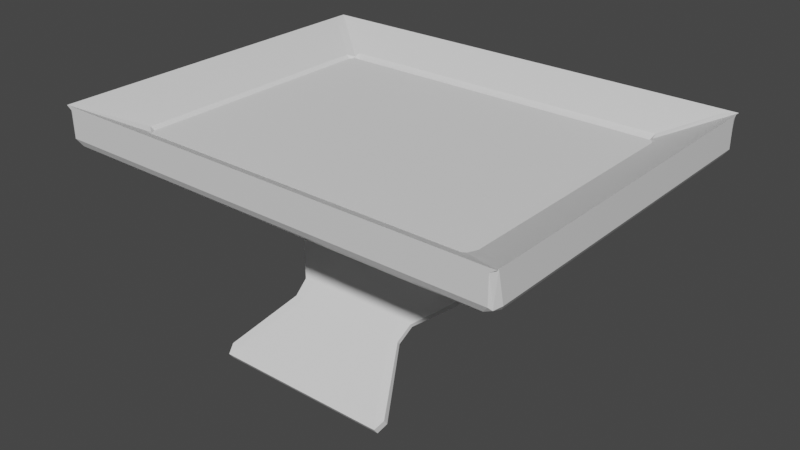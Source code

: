 # Source: photostand.blend  (saved by Blender 3.2.14; exported with 4.5.12 LTS)
import bpy
from mathutils import Matrix  # noqa: F401  (used for matrix-valued properties, if any)

bpy.ops.wm.read_factory_settings(use_empty=True)
scene = bpy.context.scene
scene.name = 'Scene'

# ---- collections
col_collection = bpy.data.collections.new('Collection'); scene.collection.children.link(col_collection)

# ---- materials (node trees are filled in below, after node groups)
mat_material = bpy.data.materials.new('Material')
mat_material.alpha_threshold = 0.0
mat_material.use_transparent_shadow = False
mat_material.line_color = (0.0, 0.0, 0.0, 1.0)

# ---- material node trees
mat_material.use_nodes = True; mat_material.node_tree.nodes.clear()
_N = mat_material.node_tree.nodes; _L = mat_material.node_tree.links
n0 = _N.new('ShaderNodeOutputMaterial'); n0.name = 'Material Output'; n0.location = (300, 300)
n1 = _N.new('ShaderNodeBsdfPrincipled'); n1.name = 'Principled BSDF'; n1.location = (10, 300)
n1.distribution = 'GGX'
n1.subsurface_method = 'RANDOM_WALK_SKIN'
n1.inputs[2].default_value = 0.4
n1.inputs[3].default_value = 1.45
n1.inputs[27].default_value = (0.0, 0.0, 0.0, 1.0)
n1.inputs[28].default_value = 1.0
_L.new(n1.outputs[0], n0.inputs[0])
n0.is_active_output = True

# ---- world
world_world = bpy.data.worlds.new('World'); scene.world = world_world
world_world.use_nodes = True; world_world.node_tree.nodes.clear()
_N = world_world.node_tree.nodes; _L = world_world.node_tree.links
n0 = _N.new('ShaderNodeOutputWorld'); n0.name = 'World Output'; n0.location = (300, 300)
n1 = _N.new('ShaderNodeBackground'); n1.name = 'Background'; n1.location = (10, 300)
n1.inputs[0].default_value = (0.05088, 0.05088, 0.05088, 1.0)
_L.new(n1.outputs[0], n0.inputs[0])
n0.is_active_output = True
world_world.color = (0.05088, 0.05088, 0.05088)
world_world.use_sun_shadow = False
world_world.sun_shadow_jitter_overblur = 0.0

# ---- meshes
me_cube = bpy.data.meshes.new('Cube')
me_cube.from_pydata([(0.9437, 0.9782, 0.1519), (1.0, 1.0, 0.1672), (0.9437, -0.9782, 0.1519), (1.0, -1.0, 0.1672), (-0.9437, 0.9782, 0.1519), (-1.0, 1.0, 0.1672), (-0.9437, -0.9782, 0.1519), (-1.0, -1.0, 0.1672), (0.9733, -1.0, 0.1406), (1.0, -1.0, 0.1672), (-0.9733, -1.0, 0.1406), (-1.0, -1.0, 0.1672), (0.9733, 1.0, 0.1406), (1.0, 1.0, 0.1672), (-0.9733, 1.0, 0.1406), (-1.0, 1.0, 0.1672), (0.7388, -0.7655, -0.02418), (0.7528, -0.7873, 0.0178), (-0.7388, -0.7655, -0.02418), (-0.7528, -0.7873, 0.0178), (0.7388, 0.7655, -0.02418), (0.7528, 0.7873, 0.0178), (-0.7388, 0.7655, -0.02418), (-0.7528, 0.7873, 0.0178), (0.7388, -0.7655, -0.1226), (0.7388, -0.7655, -0.06931), (-0.7388, -0.7655, -0.1226), (-0.7388, -0.7655, -0.06931), (0.7388, 0.7655, -0.1226), (0.7388, 0.7655, -0.06931), (-0.7388, 0.7655, -0.1226), (-0.7388, 0.7655, -0.06931), (0.7388, -0.7655, -0.09909), (-0.7388, -0.7655, -0.09909), (0.7388, 0.7655, -0.09909), (-0.7388, 0.7655, -0.09909), (0.8822, 0.9148, -0.1484), (0.9485, 0.9812, -0.08206), (0.9733, 1.0, -0.03656), (0.8822, -0.9148, -0.1484), (0.9733, -1.0, -0.03656), (0.9485, -0.9812, -0.08206), (-0.9485, 0.9812, -0.08206), (-0.9733, 1.0, -0.03656), (-0.8822, 0.9148, -0.1484), (-0.8822, -0.9148, -0.1484), (-0.9485, -0.9812, -0.08206), (-0.9733, -1.0, -0.03656), (1.0, 0.9708, 0.1672), (1.0, 0.9968, 0.1672), (0.9817, 0.9236, 0.1544), (1.0, -0.9484, 0.1672), (0.9817, -0.9236, 0.1544), (0.9968, -0.9968, 0.1664), (-1.0, 0.9484, 0.1672), (-0.9817, 0.9236, 0.1544), (-0.9968, 0.9968, 0.1664), (-1.0, -0.9708, 0.1672), (-1.0, -0.9968, 0.1672), (-0.9817, -0.9236, 0.1544), (1.0, -0.9708, 0.1672), (1.0, -0.9873, 0.1672), (1.0, -0.9484, 0.1448), (-1.0, -0.9708, 0.1672), (-1.0, -0.9484, 0.1448), (-0.9925, -0.9873, 0.1597), (1.0, 0.9708, 0.1672), (1.0, 0.9484, 0.1448), (0.9925, 0.9873, 0.1597), (-1.0, 0.9708, 0.1672), (-1.0, 0.9873, 0.1672), (-1.0, 0.9484, 0.1448), (0.7838, -0.726, 0.01536), (0.7655, -0.7142, -0.01992), (0.7565, -0.7556, 0.0004711), (-0.7838, -0.726, 0.01536), (-0.7565, -0.7556, 0.0004709), (-0.7655, -0.7142, -0.01992), (0.7838, 0.726, 0.01536), (0.7565, 0.7556, 0.0004709), (0.7655, 0.7142, -0.01992), (-0.7838, 0.726, 0.01536), (-0.7655, 0.7142, -0.01992), (-0.7565, 0.7556, 0.0004711), (0.7655, -0.7144, -0.07356), (0.7655, -0.715, -0.1184), (0.7817, -0.7194, -0.09602), (-0.7655, -0.7144, -0.07356), (-0.7493, -0.7543, -0.09591), (-0.7655, -0.715, -0.1184), (0.7655, 0.7144, -0.07356), (0.7493, 0.7543, -0.09591), (0.7655, 0.715, -0.1184), (-0.7655, 0.7144, -0.07356), (-0.7655, 0.715, -0.1184), (-0.7817, 0.7194, -0.09602), (0.7496, -0.7156, -0.1149), (0.7492, -0.7543, -0.09909), (0.7655, -0.714, -0.07669), (0.7546, -0.7152, -0.1099), (0.7164, -0.7164, -0.1257), (0.7388, -0.7551, -0.1094), (-0.7546, -0.7152, -0.1099), (-0.7388, -0.7551, -0.1094), (-0.7164, -0.7164, -0.1257), (-0.7496, -0.7156, -0.1149), (-0.7655, -0.714, -0.07669), (-0.7492, -0.7543, -0.09909), (0.7496, 0.7156, -0.1149), (0.7655, 0.714, -0.07669), (0.7492, 0.7543, -0.09909), (0.7546, 0.7152, -0.1099), (0.7388, 0.7551, -0.1094), (0.7164, 0.7164, -0.1257), (-0.7496, 0.7156, -0.1149), (-0.7492, 0.7543, -0.09909), (-0.7655, 0.714, -0.07669), (-0.7546, 0.7152, -0.1099), (-0.7164, 0.7164, -0.1257), (-0.7388, 0.7551, -0.1094), (0.8941, 0.8545, -0.157), (0.898, 0.9006, -0.1484), (0.9307, 0.8738, -0.1326), (0.89, 0.8531, -0.1587), (0.8469, 0.8469, -0.1672), (0.8759, 0.8927, -0.1575), (0.9842, 0.9274, -0.07905), (0.9824, 0.9819, -0.05803), (1.0, 0.9483, -0.04081), (0.89, -0.8531, -0.1587), (0.8759, -0.8927, -0.1575), (0.8469, -0.8469, -0.1672), (0.8941, -0.8545, -0.157), (0.9307, -0.8738, -0.1326), (0.898, -0.9006, -0.1484), (0.9842, -0.9274, -0.07905), (1.0, -0.9483, -0.04081), (0.9824, -0.9819, -0.05803), (-0.9842, 0.9274, -0.07905), (-1.0, 0.9483, -0.04081), (-0.9824, 0.9819, -0.05803), (-0.89, 0.8531, -0.1587), (-0.8759, 0.8927, -0.1575), (-0.8469, 0.8469, -0.1672), (-0.8941, 0.8545, -0.157), (-0.9307, 0.8738, -0.1326), (-0.898, 0.9006, -0.1484), (-0.89, -0.8531, -0.1587), (-0.8469, -0.8469, -0.1672), (-0.8759, -0.8927, -0.1575), (-0.8941, -0.8545, -0.157), (-0.898, -0.9006, -0.1484), (-0.9307, -0.8738, -0.1326), (-0.9842, -0.9274, -0.07905), (-0.9824, -0.9819, -0.05803), (-1.0, -0.9483, -0.04081)], [], [(40, 8, 10, 47), (43, 14, 12, 38), (65, 154, 47, 10), (45, 39, 41, 46), (10, 11, 65), (6, 19, 76, 58), (0, 4, 23, 21), (4, 5, 56), (6, 2, 17, 19), (26, 24, 32, 33), (3, 7, 11, 9), (5, 1, 13, 15), (53, 74, 17, 2), (28, 34, 110, 91), (91, 79, 20, 29), (20, 22, 31, 29), (16, 17, 74), (129, 123, 120, 132), (28, 30, 35, 34), (24, 25, 86), (33, 103, 107), (37, 38, 127), (44, 142, 146), (36, 44, 42, 37), (18, 16, 25, 27), (13, 1, 49, 68), (61, 53, 3, 9), (5, 15, 70, 56), (58, 65, 11, 7), (128, 67, 62, 136), (68, 127, 38, 12), (140, 70, 14, 43), (25, 16, 74, 86), (18, 27, 88, 76), (82, 77, 87, 93), (83, 95, 31, 22), (32, 24, 86, 97), (26, 33, 107, 88), (94, 89, 106, 116), (35, 30, 95, 115), (32, 97, 101), (111, 99, 96, 108), (102, 117, 114, 105), (119, 112, 34, 35), (127, 121, 36, 37), (133, 122, 126, 135), (149, 130, 39, 45), (134, 137, 41, 39), (42, 44, 146, 140), (145, 152, 153, 138), (141, 147, 150, 144), (45, 46, 154, 151), (9, 11, 10, 8), (15, 13, 12, 14), (2, 6, 7, 3), (4, 0, 1, 5), (23, 4, 56, 83), (8, 40, 137, 61), (52, 50, 78, 72), (57, 54, 69, 63), (16, 18, 19, 17), (22, 20, 21, 23), (6, 58, 7), (55, 59, 75, 81), (2, 3, 53), (0, 49, 1), (24, 26, 27, 25), (30, 28, 29, 31), (22, 23, 83), (20, 79, 21), (73, 80, 90, 84), (18, 76, 19), (113, 118, 104, 100), (101, 103, 33, 32), (110, 34, 112), (115, 119, 35), (28, 91, 29), (85, 92, 109, 98), (26, 88, 27), (30, 31, 95), (42, 140, 43), (149, 45, 151), (46, 47, 154), (121, 125, 36), (143, 124, 131, 148), (43, 38, 37, 42), (130, 134, 39), (137, 40, 41), (40, 47, 46, 41), (125, 142, 44, 36), (14, 70, 15), (12, 13, 68), (8, 61, 9), (155, 64, 71, 139), (48, 51, 60, 66), (48, 49, 50), (51, 52, 53), (54, 55, 56), (57, 58, 59), (60, 61, 62), (63, 64, 65), (66, 67, 68), (69, 70, 71), (72, 73, 74), (75, 76, 77), (78, 79, 80), (81, 82, 83), (84, 85, 86), (87, 88, 89), (90, 91, 92), (93, 94, 95), (96, 97, 98), (99, 100, 101), (102, 103, 104), (105, 106, 107), (108, 109, 110), (111, 112, 113), (114, 115, 116), (117, 118, 119), (120, 121, 122), (123, 124, 125), (126, 127, 128), (129, 130, 131), (132, 133, 134), (135, 136, 137), (138, 139, 140), (141, 142, 143), (144, 145, 146), (147, 148, 149), (150, 151, 152), (153, 154, 155), (96, 99, 101, 97), (102, 105, 107, 103), (111, 108, 110, 112), (114, 117, 119, 115), (120, 123, 125, 121), (129, 132, 134, 130), (141, 144, 146, 142), (150, 147, 149, 151), (60, 51, 53, 61), (57, 63, 65, 58), (48, 66, 68, 49), (69, 54, 56, 70), (75, 59, 58, 76), (55, 81, 83, 56), (52, 72, 74, 53), (78, 50, 49, 79), (82, 93, 95, 83), (90, 80, 79, 91), (73, 84, 86, 74), (87, 77, 76, 88), (100, 104, 103, 101), (113, 100, 99, 111), (98, 109, 108, 96), (104, 118, 117, 102), (116, 106, 105, 114), (118, 113, 112, 119), (109, 92, 91, 110), (85, 98, 97, 86), (106, 89, 88, 107), (94, 116, 115, 95), (145, 138, 140, 146), (143, 148, 147, 141), (152, 145, 144, 150), (153, 152, 151, 154), (126, 122, 121, 127), (124, 143, 142, 125), (148, 131, 130, 149), (133, 135, 137, 134), (131, 124, 123, 129), (122, 133, 132, 120), (139, 71, 70, 140), (67, 128, 127, 68), (136, 62, 61, 137), (64, 155, 154, 65), (51, 48, 50, 52), (80, 73, 72, 78), (62, 67, 66, 60), (59, 55, 54, 57), (71, 64, 63, 69), (77, 82, 81, 75), (135, 126, 128, 136), (138, 153, 155, 139), (92, 85, 84, 90), (89, 94, 93, 87), (79, 49, 0, 21)])
_uv = me_cube.uv_layers.new(name='UVMap')
_uv.uv.foreach_set('vector', [0.4727, 0.7533, 0.6051, 0.7533, 0.6051, 0.9967, 0.4727, 0.9967, 0.4727, 0.2533, 0.6051, 0.2533, 0.6051, 0.4967, 0.4727, 0.4967, 0.6194, 0.9985, 0.4566, 0.9983, 0.4727, 0.9967, 0.6051, 0.9967, 0.1397, 0.7394, 0.3603, 0.7394, 0.3686, 0.7476, 0.1314, 0.7476, 0.6051, 0.9967, 0.625, 1.0, 0.6194, 0.9991, 0.8706, 0.75, 0.8701, 0.75, 0.8729, 0.7473, 0.8732, 0.7479, 0.6294, 0.5, 0.8706, 0.5, 0.8701, 0.5, 0.6299, 0.5, 0.8706, 0.5, 0.875, 0.5, 0.8747, 0.5002, 0.8706, 0.75, 0.6294, 0.75, 0.6299, 0.75, 0.8701, 0.75, 0.8706, 0.75, 0.6294, 0.75, 0.6294, 0.75, 0.8706, 0.75, 0.625, 0.75, 0.875, 0.75, 0.875, 0.75, 0.625, 0.75, 0.875, 0.5, 0.625, 0.5, 0.625, 0.5, 0.875, 0.5, 0.627, 0.7481, 0.6271, 0.7473, 0.6299, 0.75, 0.6294, 0.75, 0.6294, 0.5, 0.6294, 0.5, 0.6277, 0.5018, 0.6276, 0.5018, 0.6276, 0.5018, 0.6272, 0.5023, 0.6294, 0.5, 0.6294, 0.5, 0.6294, 0.5, 0.8706, 0.5, 0.8706, 0.5, 0.6294, 0.5, 0.6294, 0.75, 0.6299, 0.75, 0.6272, 0.7475, 0.3677, 0.7316, 0.3677, 0.5184, 0.3694, 0.5182, 0.3694, 0.7318, 0.6294, 0.5, 0.8706, 0.5, 0.8706, 0.5, 0.6294, 0.5, 0.6294, 0.75, 0.6294, 0.75, 0.6224, 0.7425, 0.8706, 0.75, 0.8706, 0.7483, 0.8723, 0.7482, 0.3686, 0.5024, 0.3717, 0.5, 0.3722, 0.501, 0.1397, 0.5106, 0.1405, 0.5134, 0.1378, 0.5124, 0.3603, 0.5106, 0.1397, 0.5106, 0.1314, 0.5024, 0.3686, 0.5024, 0.8706, 0.75, 0.6294, 0.75, 0.6294, 0.75, 0.8706, 0.75, 0.625, 0.5, 0.625, 0.5, 0.625, 0.5004, 0.625, 0.5016, 0.625, 0.7484, 6.104e-05, 0.0, 0.625, 0.75, 0.625, 0.75, 0.875, 0.5, 0.875, 0.5, 0.875, 0.5016, -0.25, 0.0, 0.875, 0.7496, -7.629e-06, 0.0, 0.875, 0.75, 0.875, 0.75, 0.4695, 0.5065, 0.6083, 0.5065, 0.6083, 0.7435, 0.4695, 0.7435, 0.6194, 0.5006, 0.4566, 0.5001, 0.4727, 0.4967, 0.6051, 0.4967, 0.4566, 0.2499, 0.625, 0.2485, 0.6051, 0.2533, 0.4727, 0.2533, 0.6294, 0.75, 0.6294, 0.75, 0.6272, 0.7477, 0.6224, 0.7425, 0.8706, 0.75, 0.8706, 0.75, 0.8724, 0.7482, 0.8728, 0.7477, 0.875, 0.5084, 0.875, 0.7416, 0.875, 0.7417, 0.875, 0.5083, 0.8728, 0.5023, 0.8776, 0.5075, 0.8706, 0.5, 0.8706, 0.5, 0.6294, 0.75, 0.6294, 0.75, 0.6224, 0.7425, 0.6277, 0.7482, 0.8706, 0.75, 0.8706, 0.75, 0.8723, 0.7482, 0.8724, 0.7482, 0.875, 0.5082, 0.875, 0.7418, 0.875, 0.7416, 0.875, 0.5084, 0.8706, 0.5, 0.8706, 0.5, 0.8776, 0.5075, 0.8723, 0.5018, 0.6294, 0.75, 0.6277, 0.7482, 0.6294, 0.7483, 0.6268, 0.5082, 0.6268, 0.7418, 0.6276, 0.7419, 0.6276, 0.5081, 0.8732, 0.7418, 0.8732, 0.5082, 0.8724, 0.5081, 0.8724, 0.7419, 0.8706, 0.5017, 0.6294, 0.5017, 0.6294, 0.5, 0.8706, 0.5, 0.3725, 0.5006, 0.3617, 0.5112, 0.3603, 0.5106, 0.3686, 0.5024, 0.3923, 0.7342, 0.3923, 0.5158, 0.4389, 0.5091, 0.4389, 0.7409, 0.1405, 0.7366, 0.3595, 0.7366, 0.3603, 0.7394, 0.1397, 0.7394, 0.3617, 0.7388, 0.3725, 0.7494, 0.3686, 0.7476, 0.3603, 0.7394, 0.1314, 0.5024, 0.1397, 0.5106, 0.1378, 0.5124, 0.1269, 0.5019, 0.1337, 0.5158, 0.1337, 0.7342, 0.127, 0.7409, 0.127, 0.5091, 0.1387, 0.5184, 0.1387, 0.7316, 0.1382, 0.7318, 0.1382, 0.5182, 0.1397, 0.7394, 0.1314, 0.7476, 0.1269, 0.7481, 0.1378, 0.7376, 0.625, 0.75, 0.625, 1.0, 0.6051, 0.9967, 0.6051, 0.7533, 0.625, 0.25, 0.625, 0.5, 0.6051, 0.4967, 0.6051, 0.2533, 0.6294, 0.75, 0.8706, 0.75, 0.875, 0.75, 0.625, 0.75, 0.8706, 0.5, 0.6294, 0.5, 0.625, 0.5, 0.875, 0.5, 0.8701, 0.5, 0.8706, 0.5, 0.873, 0.5019, 0.8729, 0.5027, 0.6051, 0.7533, 0.4727, 0.7533, 0.4566, 0.7499, 0.625, 0.7485, 0.625, 0.7426, 0.625, 0.5074, 0.625, 0.5087, 0.625, 0.7413, 0.0, 0.0, 0.875, 0.5064, 0.875, 0.5037, 0.875, 0.7463, 0.6294, 0.75, 0.8706, 0.75, 0.8701, 0.75, 0.6299, 0.75, 0.8706, 0.5, 0.6294, 0.5, 0.6299, 0.5, 0.8701, 0.5, 0.8706, 0.75, 0.875, 0.7496, 0.875, 0.75, 0.875, 0.5074, 0.875, 0.7426, 0.875, 0.7413, 0.875, 0.5087, 0.6294, 0.75, 0.625, 0.75, 0.6253, 0.7498, 0.6294, 0.5, 0.625, 0.5004, 0.625, 0.5, 0.6294, 0.75, 0.8706, 0.75, 0.8706, 0.75, 0.6294, 0.75, 0.8706, 0.5, 0.6294, 0.5, 0.6294, 0.5, 0.8706, 0.5, 0.8706, 0.5, 0.8701, 0.5, 0.8728, 0.5025, 0.6294, 0.5, 0.6272, 0.5025, 0.6299, 0.5, 0.625, 0.7416, 0.625, 0.5084, 0.625, 0.5083, 0.625, 0.7417, 0.8706, 0.75, 0.8728, 0.7475, 0.8701, 0.75, 0.633, 0.508, 0.867, 0.508, 0.867, 0.742, 0.633, 0.742, 0.6294, 0.7483, 0.8706, 0.7483, 0.8706, 0.75, 0.6294, 0.75, 0.6277, 0.5018, 0.6294, 0.5, 0.6294, 0.5017, 0.8723, 0.5018, 0.8706, 0.5017, 0.8706, 0.5, 0.6294, 0.5, 0.6276, 0.5018, 0.6294, 0.5, 0.625, 0.7418, 0.625, 0.5082, 0.625, 0.5084, 0.625, 0.7416, 0.8706, 0.75, 0.8724, 0.7482, 0.8706, 0.75, 0.8706, 0.5, 0.8706, 0.5, 0.8776, 0.5075, 0.1314, 0.5024, 0.1278, 0.501, 0.1283, 0.5, 0.1405, 0.7366, 0.1397, 0.7394, 0.1378, 0.7376, 0.1314, 0.7476, 0.1283, 0.75, 0.1278, 0.749, 0.3611, 0.5136, 0.3595, 0.5146, 0.3603, 0.513, 0.1441, 0.5191, 0.3559, 0.5191, 0.3559, 0.7309, 0.1441, 0.7309, 0.1283, 0.5, 0.3717, 0.5, 0.3686, 0.5024, 0.1314, 0.5024, 0.3595, 0.7354, 0.3611, 0.7364, 0.3603, 0.737, 0.3722, 0.749, 0.3717, 0.75, 0.3686, 0.7476, 0.3717, 0.75, 0.1283, 0.75, 0.1314, 0.7476, 0.3686, 0.7476, 0.3595, 0.5134, 0.1405, 0.5134, 0.1397, 0.5106, 0.3603, 0.5106, 0.6051, 0.2533, 0.625, 0.25, 0.625, 0.25, 0.6051, 0.4967, 0.625, 0.5, 0.6194, 0.4991, 0.6051, 0.7533, 0.625, 0.75, 0.625, 0.75, 0.4695, 0.006459, 0.6083, 0.006452, 0.6083, 0.2435, 0.4695, 0.2435, 0.0, 0.0, 0.625, 0.7436, 0.625, 0.7463, 0.625, 0.5037, 0.0, 0.0, 0.6268, 0.5021, 0.625, 0.5074, 0.625, 0.7436, 0.625, 0.7426, 6.104e-05, 0.0, 0.875, 0.5064, 0.875, 0.5074, -0.25, 0.0, 0.0, 0.0, 0.8732, 0.7479, 0.875, 0.7426, 0.625, 0.7463, 0.625, 0.7464, 0.625, 0.7435, 0.625, 0.003651, 0.6083, 0.006452, 0.6194, 0.003651, 0.625, 0.5037, 0.6083, 0.5065, 0.6194, 0.5037, 0.875, 0.5037, 0.875, 0.5036, 0.875, 0.5065, 0.625, 0.7413, 0.625, 0.7416, 0.6271, 0.7473, 0.875, 0.7413, 0.8728, 0.7477, 0.875, 0.7416, 0.625, 0.5087, 0.6272, 0.5023, 0.625, 0.5084, 0.875, 0.5087, 0.875, 0.5084, 0.8729, 0.5027, 0.625, 0.7417, 0.625, 0.7418, 0.6224, 0.7425, 0.875, 0.7417, 0.8724, 0.7482, 0.875, 0.7418, 0.625, 0.5083, 0.6276, 0.5018, 0.625, 0.5082, 0.875, 0.5083, 0.875, 0.5082, 0.8776, 0.5075, 0.6276, 0.7419, 0.6277, 0.7482, 0.625, 0.7416, 0.6268, 0.7418, 0.633, 0.742, 0.6294, 0.7483, 0.8732, 0.7418, 0.8706, 0.7483, 0.867, 0.742, 0.8724, 0.7419, 0.875, 0.7416, 0.8723, 0.7482, 0.6276, 0.5081, 0.625, 0.5084, 0.6277, 0.5018, 0.6268, 0.5082, 0.6294, 0.5017, 0.633, 0.508, 0.8724, 0.5081, 0.8723, 0.5018, 0.875, 0.5084, 0.8732, 0.5082, 0.867, 0.508, 0.8706, 0.5017, 0.3694, 0.5182, 0.3746, 0.5147, 0.3784, 0.5158, 0.3587, 0.5184, 0.3559, 0.5191, 0.3587, 0.5163, 0.4389, 0.5091, 0.4524, 0.5037, 0.4528, 0.5065, 0.3587, 0.7316, 0.3587, 0.7337, 0.3559, 0.7309, 0.3694, 0.7318, 0.3784, 0.7342, 0.3746, 0.7353, 0.4389, 0.7409, 0.4528, 0.7435, 0.4524, 0.7463, 0.127, 0.5091, 0.125, 0.5065, 0.1251, 0.5037, 0.1387, 0.5184, 0.1405, 0.5134, 0.1441, 0.5191, 0.1382, 0.5182, 0.1337, 0.5158, 0.1378, 0.5124, 0.1387, 0.7316, 0.1441, 0.7309, 0.1405, 0.7366, 0.1382, 0.7318, 0.1378, 0.7376, 0.1337, 0.7342, 0.127, 0.7409, 0.1251, 0.7463, 0.125, 0.7435, 0.6276, 0.7419, 0.6268, 0.7418, 0.6294, 0.7483, 0.6277, 0.7482, 0.8732, 0.7418, 0.8724, 0.7419, 0.8723, 0.7482, 0.8706, 0.7483, 0.6268, 0.5082, 0.6276, 0.5081, 0.6277, 0.5018, 0.6294, 0.5017, 0.8724, 0.5081, 0.8732, 0.5082, 0.8706, 0.5017, 0.8723, 0.5018, 0.3694, 0.5182, 0.3677, 0.5184, 0.365, 0.5157, 0.3746, 0.5147, 0.3677, 0.7316, 0.3694, 0.7318, 0.3746, 0.7353, 0.365, 0.7343, 0.1387, 0.5184, 0.1382, 0.5182, 0.1378, 0.5124, 0.1405, 0.5134, 0.1382, 0.7318, 0.1387, 0.7316, 0.1405, 0.7366, 0.1378, 0.7376, 0.625, 0.7463, 0.625, 0.7436, 6.104e-05, 0.0, 0.625, 0.7484, 0.0, 0.0, 0.875, 0.7463, -7.629e-06, 0.0, 0.875, 0.7496, 0.0, 0.0, 0.625, 0.5037, 0.625, 0.5016, 0.625, 0.5004, 0.875, 0.5037, 0.875, 0.5064, -0.25, 0.0, 0.875, 0.5016, 0.875, 0.7413, 0.875, 0.7426, 0.8732, 0.7479, 0.8729, 0.7473, 0.875, 0.5074, 0.875, 0.5087, 0.8729, 0.5027, 0.873, 0.5019, 0.625, 0.7426, 0.625, 0.7413, 0.6271, 0.7473, 0.627, 0.7481, 0.625, 0.5087, 0.625, 0.5074, 0.6268, 0.5021, 0.6271, 0.5027, 0.875, 0.5084, 0.875, 0.5083, 0.8776, 0.5075, 0.8728, 0.5023, 0.625, 0.5083, 0.625, 0.5084, 0.6272, 0.5023, 0.6276, 0.5018, 0.625, 0.7416, 0.625, 0.7417, 0.6224, 0.7425, 0.6272, 0.7477, 0.875, 0.7417, 0.875, 0.7416, 0.8728, 0.7477, 0.8724, 0.7482, 0.633, 0.742, 0.867, 0.742, 0.8706, 0.7483, 0.6294, 0.7483, 0.633, 0.508, 0.633, 0.742, 0.6268, 0.7418, 0.6268, 0.5082, 0.625, 0.7416, 0.625, 0.5084, 0.6276, 0.5081, 0.6276, 0.7419, 0.867, 0.742, 0.867, 0.508, 0.8732, 0.5082, 0.8732, 0.7418, 0.875, 0.5084, 0.875, 0.7416, 0.8724, 0.7419, 0.8724, 0.5081, 0.867, 0.508, 0.633, 0.508, 0.6294, 0.5017, 0.8706, 0.5017, 0.625, 0.5084, 0.625, 0.5082, 0.6276, 0.5018, 0.6277, 0.5018, 0.625, 0.7418, 0.625, 0.7416, 0.6277, 0.7482, 0.6224, 0.7425, 0.875, 0.7416, 0.875, 0.7418, 0.8724, 0.7482, 0.8723, 0.7482, 0.875, 0.5082, 0.875, 0.5084, 0.8723, 0.5018, 0.8776, 0.5075, 0.1337, 0.5158, 0.127, 0.5091, 0.1269, 0.5019, 0.1378, 0.5124, 0.1441, 0.5191, 0.1441, 0.7309, 0.1387, 0.7316, 0.1387, 0.5184, 0.1337, 0.7342, 0.1337, 0.5158, 0.1382, 0.5182, 0.1382, 0.7318, 0.127, 0.7409, 0.1337, 0.7342, 0.1378, 0.7376, 0.1269, 0.7481, 0.4389, 0.5091, 0.3923, 0.5158, 0.3784, 0.5143, 0.4524, 0.5037, 0.3559, 0.5191, 0.1441, 0.5191, 0.1405, 0.5134, 0.3595, 0.5134, 0.1441, 0.7309, 0.3559, 0.7309, 0.3595, 0.7366, 0.1405, 0.7366, 0.3923, 0.7342, 0.4389, 0.7409, 0.4524, 0.7463, 0.3784, 0.7357, 0.3559, 0.7309, 0.3559, 0.5191, 0.3677, 0.5184, 0.3677, 0.7316, 0.3923, 0.5158, 0.3923, 0.7342, 0.3694, 0.7318, 0.3694, 0.5182, 0.4695, 0.2435, 0.6083, 0.2435, 0.625, 0.2485, 0.4566, 0.2499, 0.6083, 0.5065, 0.4695, 0.5065, 0.4566, 0.5001, 0.6194, 0.5006, 0.4695, 0.7435, 0.6083, 0.7435, 0.625, 0.7485, 0.4566, 0.7499, 0.6083, 0.006452, 0.4695, 0.006459, 0.4566, 0.00366, 0.6194, 0.003651, 0.625, 0.7436, 0.0, 0.0, 0.625, 0.5074, 0.625, 0.7426, 0.625, 0.5084, 0.625, 0.7416, 0.625, 0.7413, 0.625, 0.5087, 0.6083, 0.7435, 0.6083, 0.5065, 0.625, 0.5037, 0.625, 0.7463, 0.875, 0.7426, 0.875, 0.5074, 0.875, 0.5064, 0.0, 0.0, 0.6083, 0.2435, 0.6083, 0.006452, 0.625, 0.003651, 0.625, 0.2463, 0.875, 0.7416, 0.875, 0.5084, 0.875, 0.5087, 0.875, 0.7413, 0.4389, 0.7409, 0.4389, 0.5091, 0.4695, 0.5065, 0.4695, 0.7435, 0.127, 0.5091, 0.127, 0.7409, 0.125, 0.7435, 0.125, 0.5065, 0.625, 0.5082, 0.625, 0.7418, 0.625, 0.7417, 0.625, 0.5083, 0.875, 0.7418, 0.875, 0.5082, 0.875, 0.5083, 0.875, 0.7417, 0.6271, 0.5027, 0.6268, 0.5021, 0.6294, 0.5, 0.6299, 0.5])
me_cube.materials.append(mat_material)
me_cube.use_mirror_vertex_groups = False
me_cube.update()
me_cube_001 = bpy.data.meshes.new('Cube.001')
me_cube_001.from_pydata([(-0.9495, -0.8489, -0.929), (-0.9129, -0.9129, -1.0), (-0.8489, -0.9495, -0.929), (-0.9129, -1.0, 0.9129), (-0.9129, -0.9129, 1.0), (-1.0, -0.9129, 0.9129), (-0.9129, 0.9129, -1.0), (-0.9495, 0.8489, -0.929), (-0.8489, 0.9495, -0.929), (-1.0, 0.9129, 0.9129), (-0.9129, 0.9129, 1.0), (-0.9129, 1.0, 0.9129), (0.9129, -0.9129, -1.0), (0.9495, -0.8489, -0.929), (0.8489, -0.9495, -0.929), (1.0, -0.9129, 0.9129), (0.9129, -0.9129, 1.0), (0.9129, -1.0, 0.9129), (0.9129, 0.9129, -1.0), (0.8489, 0.9495, -0.929), (0.9495, 0.8489, -0.929), (0.9129, 1.0, 0.9129), (0.9129, 0.9129, 1.0), (1.0, 0.9129, 0.9129), (-0.633, -0.5324, -0.4841), (-0.5324, -0.633, -0.4841), (-0.5401, -0.6506, -0.3588), (-0.6506, -0.5401, -0.3588), (-0.932, -0.8214, -0.1342), (-0.8214, -0.932, -0.1342), (-0.9129, -1.0, 0.007245), (-1.0, -0.9129, 0.007245), (-1.0, -0.9129, 0.1664), (-0.9129, -1.0, 0.1664), (-0.8209, -0.9316, 0.3074), (-0.9316, -0.8209, 0.3074), (-0.6459, -0.5352, 0.5329), (-0.5352, -0.6459, 0.5329), (-0.5352, -0.6459, 0.6408), (-0.6459, -0.5352, 0.6408), (-1.0, -0.9129, 1.007), (-0.9316, -0.8209, 0.8662), (-0.8209, -0.9316, 0.8662), (-0.9129, -1.0, 1.007), (-1.0, 0.9129, 1.007), (-0.9129, 1.0, 1.007), (-0.8209, 0.9316, 0.8662), (-0.9316, 0.8209, 0.8662), (-0.6459, 0.5352, 0.6408), (-0.5352, 0.6459, 0.6408), (-0.5352, 0.6459, 0.5329), (-0.6459, 0.5352, 0.5329), (-0.9316, 0.8209, 0.3074), (-0.8209, 0.9316, 0.3074), (-0.9129, 1.0, 0.1664), (-1.0, 0.9129, 0.1664), (-1.0, 0.9129, 0.007245), (-0.9129, 1.0, 0.007245), (-0.8214, 0.932, -0.1342), (-0.932, 0.8214, -0.1342), (-0.633, 0.5324, -0.4841), (-0.6506, 0.5401, -0.3588), (-0.5401, 0.6506, -0.3588), (-0.5324, 0.633, -0.4841), (0.9129, 1.0, 1.007), (1.0, 0.9129, 1.007), (0.9316, 0.8209, 0.8662), (0.8209, 0.9316, 0.8662), (0.5352, 0.6459, 0.6408), (0.6459, 0.5352, 0.6408), (0.6459, 0.5352, 0.5329), (0.5352, 0.6459, 0.5329), (0.8209, 0.9316, 0.3074), (0.9316, 0.8209, 0.3074), (1.0, 0.9129, 0.1664), (0.9129, 1.0, 0.1664), (0.9129, 1.0, 0.007245), (1.0, 0.9129, 0.007245), (0.932, 0.8214, -0.1342), (0.8214, 0.932, -0.1342), (0.5324, 0.633, -0.4841), (0.5401, 0.6506, -0.3588), (0.6506, 0.5401, -0.3588), (0.633, 0.5324, -0.4841), (1.0, -0.9129, 1.007), (0.9129, -1.0, 1.007), (0.8209, -0.9316, 0.8662), (0.9316, -0.8209, 0.8662), (0.6459, -0.5352, 0.6408), (0.5352, -0.6459, 0.6408), (0.5352, -0.6459, 0.5329), (0.6459, -0.5352, 0.5329), (0.9316, -0.8209, 0.3074), (0.8209, -0.9316, 0.3074), (0.9129, -1.0, 0.1664), (1.0, -0.9129, 0.1664), (1.0, -0.9129, 0.007245), (0.9129, -1.0, 0.007245), (0.8214, -0.932, -0.1342), (0.932, -0.8214, -0.1342), (0.633, -0.5324, -0.4841), (0.6506, -0.5401, -0.3588), (0.5401, -0.6506, -0.3588), (0.5324, -0.633, -0.4841)], [], [(22, 10, 4, 16), (20, 83, 100, 13), (27, 28, 59, 61), (40, 5, 9, 44), (14, 103, 25, 2), (8, 63, 80, 19), (85, 17, 3, 43), (31, 32, 55, 56), (35, 36, 51, 52), (39, 41, 47, 48), (49, 46, 67, 68), (65, 23, 15, 84), (82, 78, 99, 101), (77, 74, 95, 96), (73, 70, 91, 92), (45, 11, 21, 64), (69, 66, 87, 88), (62, 58, 79, 81), (57, 54, 75, 76), (53, 50, 71, 72), (6, 18, 12, 1), (102, 98, 29, 26), (97, 94, 33, 30), (93, 90, 37, 34), (89, 86, 42, 38), (0, 1, 2), (3, 4, 5), (6, 7, 8), (9, 10, 11), (12, 13, 14), (15, 16, 17), (18, 19, 20), (21, 22, 23), (24, 25, 26, 27), (28, 29, 30, 31), (32, 33, 34, 35), (36, 37, 38, 39), (40, 41, 42, 43), (44, 45, 46, 47), (48, 49, 50, 51), (52, 53, 54, 55), (56, 57, 58, 59), (60, 61, 62, 63), (64, 65, 66, 67), (68, 69, 70, 71), (72, 73, 74, 75), (76, 77, 78, 79), (80, 81, 82, 83), (84, 85, 86, 87), (88, 89, 90, 91), (92, 93, 94, 95), (96, 97, 98, 99), (100, 101, 102, 103), (6, 1, 0, 7), (43, 3, 5, 40), (4, 10, 9, 5), (63, 8, 7, 60), (18, 6, 8, 19), (10, 22, 21, 11), (83, 20, 19, 80), (12, 18, 20, 13), (22, 16, 15, 23), (103, 14, 13, 100), (1, 12, 14, 2), (16, 4, 3, 17), (2, 25, 24, 0), (26, 29, 28, 27), (30, 33, 32, 31), (34, 37, 36, 35), (38, 42, 41, 39), (11, 45, 44, 9), (46, 49, 48, 47), (50, 53, 52, 51), (54, 57, 56, 55), (58, 62, 61, 59), (23, 65, 64, 21), (66, 69, 68, 67), (70, 73, 72, 71), (74, 77, 76, 75), (78, 82, 81, 79), (17, 85, 84, 15), (86, 89, 88, 87), (90, 93, 92, 91), (94, 97, 96, 95), (98, 102, 101, 99), (102, 26, 25, 103), (97, 30, 29, 98), (93, 34, 33, 94), (89, 38, 37, 90), (85, 43, 42, 86), (82, 101, 100, 83), (77, 96, 99, 78), (73, 92, 95, 74), (69, 88, 91, 70), (65, 84, 87, 66), (62, 81, 80, 63), (57, 76, 79, 58), (53, 72, 75, 54), (49, 68, 71, 50), (45, 64, 67, 46), (27, 61, 60, 24), (31, 56, 59, 28), (35, 52, 55, 32), (39, 48, 51, 36), (40, 44, 47, 41), (0, 24, 60, 7)])
_uv = me_cube_001.uv_layers.new(name='UVMap')
_uv.uv.foreach_set('vector', [0.6359, 0.5109, 0.8641, 0.5109, 0.8641, 0.7391, 0.6359, 0.7391, 0.3839, 0.5135, 0.4395, 0.5172, 0.4395, 0.7328, 0.3839, 0.7365, 0.4551, 0.01796, 0.4832, 0.01474, 0.4832, 0.2353, 0.4551, 0.232, 0.6259, 0.01088, 0.6141, 0.01088, 0.6141, 0.2391, 0.6259, 0.2391, 0.3839, 0.7635, 0.4395, 0.7672, 0.4395, 0.9828, 0.3839, 0.9865, 0.3839, 0.2635, 0.4395, 0.2672, 0.4395, 0.4828, 0.3839, 0.4865, 0.6259, 0.7609, 0.6141, 0.7609, 0.6141, 0.9891, 0.6259, 0.9891, 0.5009, 0.01088, 0.5208, 0.01088, 0.5208, 0.2391, 0.5009, 0.2391, 0.5384, 0.01478, 0.5666, 0.01808, 0.5666, 0.2319, 0.5384, 0.2352, 0.5801, 0.01808, 0.6083, 0.01478, 0.6083, 0.2352, 0.5801, 0.2319, 0.5801, 0.2681, 0.6083, 0.2648, 0.6083, 0.4852, 0.5801, 0.4819, 0.6259, 0.5109, 0.6141, 0.5109, 0.6141, 0.7391, 0.6259, 0.7391, 0.4551, 0.518, 0.4832, 0.5147, 0.4832, 0.7353, 0.4551, 0.732, 0.5009, 0.5109, 0.5208, 0.5109, 0.5208, 0.7391, 0.5009, 0.7391, 0.5384, 0.5148, 0.5666, 0.5181, 0.5666, 0.7319, 0.5384, 0.7352, 0.6259, 0.2609, 0.6141, 0.2609, 0.6141, 0.4891, 0.6259, 0.4891, 0.5801, 0.5181, 0.6083, 0.5148, 0.6083, 0.7352, 0.5801, 0.7319, 0.4551, 0.268, 0.4832, 0.2647, 0.4832, 0.4853, 0.4551, 0.482, 0.5009, 0.2609, 0.5208, 0.2609, 0.5208, 0.4891, 0.5009, 0.4891, 0.5384, 0.2648, 0.5666, 0.2681, 0.5666, 0.4819, 0.5384, 0.4852, 0.1359, 0.5109, 0.3641, 0.5109, 0.3641, 0.7391, 0.1359, 0.7391, 0.4551, 0.768, 0.4832, 0.7647, 0.4832, 0.9853, 0.4551, 0.982, 0.5009, 0.7609, 0.5208, 0.7609, 0.5208, 0.9891, 0.5009, 0.9891, 0.5384, 0.7648, 0.5666, 0.7681, 0.5666, 0.9819, 0.5384, 0.9852, 0.5801, 0.7681, 0.6083, 0.7648, 0.6083, 0.9852, 0.5801, 0.9819, 0.1313, 0.7311, 0.1359, 0.7391, 0.1439, 0.7437, 0.625, 0.9891, 0.625, 0.9891, 0.615, 1.0, 0.1359, 0.5109, 0.1313, 0.5189, 0.1439, 0.5063, 0.625, 0.2391, 0.625, 0.2391, 0.615, 0.25, 0.3641, 0.7391, 0.3687, 0.7311, 0.3561, 0.7437, 0.625, 0.7391, 0.625, 0.7391, 0.615, 0.75, 0.3641, 0.5109, 0.3561, 0.5063, 0.3687, 0.5189, 0.625, 0.4891, 0.625, 0.4891, 0.615, 0.5, 0.4395, 0.01717, 0.4439, 0.0, 0.4484, 0.0, 0.4484, 0.009112, 0.4832, 0.01474, 0.479, 0.0, 0.4894, 0.0, 0.49, 0.01088, 0.5208, 0.01088, 0.5208, 0.0, 0.5317, 0.008545, 0.5317, 0.02238, 0.5666, 0.01808, 0.5708, 0.0, 0.5734, 0.0, 0.5718, 0.01093, 0.615, 0.01088, 0.6083, 0.01478, 0.6041, 0.0, 0.6143, 0.0, 0.6259, 0.2391, 0.6259, 0.2609, 0.6083, 0.2648, 0.6083, 0.2352, 0.5801, 0.2319, 0.5801, 0.2681, 0.5666, 0.2681, 0.5666, 0.2319, 0.5384, 0.2352, 0.5384, 0.2648, 0.5208, 0.2609, 0.5208, 0.2391, 0.5009, 0.2391, 0.5009, 0.2609, 0.4832, 0.2647, 0.4832, 0.2353, 0.4395, 0.2328, 0.4551, 0.232, 0.4551, 0.268, 0.4395, 0.2672, 0.6259, 0.4891, 0.6259, 0.5109, 0.6083, 0.5148, 0.6083, 0.4852, 0.5801, 0.4819, 0.5801, 0.5181, 0.5666, 0.5181, 0.5666, 0.4819, 0.5384, 0.4852, 0.5384, 0.5148, 0.5208, 0.5109, 0.5208, 0.4891, 0.5009, 0.4891, 0.5009, 0.5109, 0.4832, 0.5147, 0.4832, 0.4853, 0.4395, 0.4828, 0.4551, 0.482, 0.4551, 0.518, 0.4395, 0.5172, 0.6259, 0.7391, 0.6259, 0.7609, 0.6083, 0.7648, 0.6083, 0.7352, 0.5801, 0.7319, 0.5801, 0.7681, 0.5666, 0.7681, 0.5666, 0.7319, 0.5384, 0.7352, 0.5384, 0.7648, 0.5208, 0.7609, 0.5208, 0.7391, 0.5009, 0.7391, 0.5009, 0.7609, 0.4832, 0.7647, 0.4832, 0.7353, 0.4395, 0.7328, 0.4551, 0.732, 0.4551, 0.768, 0.4395, 0.7672, 0.1359, 0.5109, 0.1359, 0.7391, 0.125, 0.7311, 0.125, 0.5189, 0.625, 0.0, 0.615, 0.0, 0.6141, 0.01088, 0.6259, 0.01088, 0.625, 0.01088, 0.625, 0.2391, 0.6141, 0.2391, 0.6141, 0.01088, 0.4395, 0.2672, 0.3839, 0.2635, 0.3839, 0.2365, 0.4395, 0.2328, 0.3641, 0.5109, 0.1359, 0.5109, 0.1439, 0.5, 0.3561, 0.5, 0.625, 0.2609, 0.625, 0.4891, 0.6141, 0.4891, 0.6141, 0.2609, 0.4395, 0.5172, 0.3839, 0.5135, 0.3839, 0.4865, 0.4395, 0.4828, 0.3641, 0.7391, 0.3641, 0.5109, 0.3839, 0.5135, 0.3839, 0.7365, 0.6359, 0.5109, 0.6359, 0.7391, 0.6141, 0.7391, 0.6141, 0.5109, 0.4395, 0.7672, 0.3839, 0.7635, 0.3839, 0.7365, 0.4395, 0.7328, 0.1359, 0.7391, 0.3641, 0.7391, 0.3561, 0.75, 0.1439, 0.75, 0.625, 0.7609, 0.625, 0.9891, 0.6141, 0.9891, 0.6141, 0.7609, 0.3883, 0.0, 0.4439, 0.0, 0.4395, 0.01717, 0.3839, 0.01354, 0.451, 0.0, 0.479, 0.0, 0.4832, 0.01474, 0.4551, 0.01796, 0.5009, 0.0, 0.5208, 0.0, 0.5208, 0.01088, 0.5009, 0.01088, 0.5426, 0.0, 0.5708, 0.0, 0.5666, 0.01808, 0.5384, 0.01478, 0.5759, 0.0, 0.6041, 0.0, 0.6083, 0.01478, 0.5801, 0.01808, 0.6141, 0.2609, 0.6259, 0.2609, 0.6259, 0.2391, 0.6141, 0.2391, 0.6083, 0.2648, 0.5801, 0.2681, 0.5801, 0.2319, 0.6083, 0.2352, 0.5666, 0.2681, 0.5384, 0.2648, 0.5384, 0.2352, 0.5666, 0.2319, 0.5208, 0.2609, 0.5009, 0.2609, 0.5009, 0.2391, 0.5208, 0.2391, 0.4832, 0.2647, 0.4551, 0.268, 0.4551, 0.232, 0.4832, 0.2353, 0.6141, 0.5109, 0.6259, 0.5109, 0.6259, 0.4891, 0.6141, 0.4891, 0.6083, 0.5148, 0.5801, 0.5181, 0.5801, 0.4819, 0.6083, 0.4852, 0.5666, 0.5181, 0.5384, 0.5148, 0.5384, 0.4852, 0.5666, 0.4819, 0.5208, 0.5109, 0.5009, 0.5109, 0.5009, 0.4891, 0.5208, 0.4891, 0.4832, 0.5147, 0.4551, 0.518, 0.4551, 0.482, 0.4832, 0.4853, 0.6141, 0.7609, 0.6259, 0.7609, 0.6259, 0.7391, 0.6141, 0.7391, 0.6083, 0.7648, 0.5801, 0.7681, 0.5801, 0.7319, 0.6083, 0.7352, 0.5666, 0.7681, 0.5384, 0.7648, 0.5384, 0.7352, 0.5666, 0.7319, 0.5208, 0.7609, 0.5009, 0.7609, 0.5009, 0.7391, 0.5208, 0.7391, 0.4832, 0.7647, 0.4551, 0.768, 0.4551, 0.732, 0.4832, 0.7353, 0.4551, 0.768, 0.4551, 0.982, 0.4395, 0.9828, 0.4395, 0.7672, 0.5009, 0.7609, 0.5009, 0.9891, 0.4832, 0.9853, 0.4832, 0.7647, 0.5384, 0.7648, 0.5384, 0.9852, 0.5208, 0.9891, 0.5208, 0.7609, 0.5801, 0.7681, 0.5801, 0.9819, 0.5666, 0.9819, 0.5666, 0.7681, 0.6259, 0.7609, 0.6259, 0.9891, 0.6083, 0.9852, 0.6083, 0.7648, 0.4551, 0.518, 0.4551, 0.732, 0.4395, 0.7328, 0.4395, 0.5172, 0.5009, 0.5109, 0.5009, 0.7391, 0.4832, 0.7353, 0.4832, 0.5147, 0.5384, 0.5148, 0.5384, 0.7352, 0.5208, 0.7391, 0.5208, 0.5109, 0.5801, 0.5181, 0.5801, 0.7319, 0.5666, 0.7319, 0.5666, 0.5181, 0.6259, 0.5109, 0.6259, 0.7391, 0.6083, 0.7352, 0.6083, 0.5148, 0.4551, 0.268, 0.4551, 0.482, 0.4395, 0.4828, 0.4395, 0.2672, 0.5009, 0.2609, 0.5009, 0.4891, 0.4832, 0.4853, 0.4832, 0.2647, 0.5384, 0.2648, 0.5384, 0.4852, 0.5208, 0.4891, 0.5208, 0.2609, 0.5801, 0.2681, 0.5801, 0.4819, 0.5666, 0.4819, 0.5666, 0.2681, 0.6259, 0.2609, 0.6259, 0.4891, 0.6083, 0.4852, 0.6083, 0.2648, 0.4551, 0.01796, 0.4551, 0.232, 0.4395, 0.2328, 0.4395, 0.01717, 0.5009, 0.01088, 0.5009, 0.2391, 0.4832, 0.2353, 0.4832, 0.01474, 0.5384, 0.01478, 0.5384, 0.2352, 0.5208, 0.2391, 0.5208, 0.01088, 0.5801, 0.01808, 0.5801, 0.2319, 0.5666, 0.2319, 0.5666, 0.01808, 0.6259, 0.01088, 0.6259, 0.2391, 0.6083, 0.2352, 0.6083, 0.01478, 0.3839, 0.01354, 0.4395, 0.01717, 0.4395, 0.2328, 0.3839, 0.2365])
me_cube_001.use_paint_bone_selection = False
me_cube_001.use_paint_mask = True
me_cube_001.update()
me_plane = bpy.data.meshes.new('Plane')
me_plane.from_pydata([(-1.0, -1.0, 0.0), (1.0, -1.0, 0.0), (-1.0, 1.0, 0.0), (1.0, 1.0, 0.0)], [], [(0, 1, 3, 2)])
_uv = me_plane.uv_layers.new(name='UVMap')
_uv.uv.foreach_set('vector', [0.0, 0.0, 1.0, 0.0, 1.0, 1.0, 0.0, 1.0])
me_plane.update()
me_cube_002 = bpy.data.meshes.new('Cube.002')
me_cube_002.from_pydata([(-1.0, -1.0, -1.0), (-1.0, -1.0, 1.0), (-1.0, 1.0, -1.0), (-1.0, 1.0, 1.0), (1.0, -1.0, -1.0), (1.0, -1.0, 1.0), (1.0, 1.0, -1.0), (1.0, 1.0, 1.0)], [], [(0, 1, 3, 2), (2, 3, 7, 6), (6, 7, 5, 4), (4, 5, 1, 0), (2, 6, 4, 0), (7, 3, 1, 5)])
_uv = me_cube_002.uv_layers.new(name='UVMap')
_uv.uv.foreach_set('vector', [0.375, 0.0, 0.625, 0.0, 0.625, 0.25, 0.375, 0.25, 0.375, 0.25, 0.625, 0.25, 0.625, 0.5, 0.375, 0.5, 0.375, 0.5, 0.625, 0.5, 0.625, 0.75, 0.375, 0.75, 0.375, 0.75, 0.625, 0.75, 0.625, 1.0, 0.375, 1.0, 0.125, 0.5, 0.375, 0.5, 0.375, 0.75, 0.125, 0.75, 0.625, 0.5, 0.875, 0.5, 0.875, 0.75, 0.625, 0.75])
me_cube_002.update()

# ---- objects
ob_cube = bpy.data.objects.new('Cube', me_cube)
ob_cube_001 = bpy.data.objects.new('Cube.001', me_cube_001)
ob_photo = bpy.data.objects.new('Photo', me_plane)
ob_grass = bpy.data.objects.new('Grass', me_cube_002)

# ---- transforms, parenting, visibility, modifiers, constraints
ob_cube.location = (0.0, 0.0, 0.0)
ob_cube.scale = (1.551, 1.208, 1.0)
ob_cube.lock_rotations_4d = False
ob_cube.empty_display_type = 'ARROWS'
ob_cube.lineart.crease_threshold = 0.0
ob_cube_001.location = (0.0, -0.1149, -0.7483)
ob_cube_001.rotation_euler = (-0.9415, -0.0, 0.0)
ob_cube_001.scale = (0.6498, -0.02685, 1.0)
ob_photo.location = (0.0, 0.0, -0.06199)
ob_photo.scale = (1.15, 0.8971, 1.0)
ob_grass.location = (0.0, 0.0, -0.02625)
ob_grass.scale = (1.194, 0.906, 0.01784)

# ---- collection membership
col_collection.objects.link(ob_cube)
col_collection.objects.link(ob_cube_001)
col_collection.objects.link(ob_photo)
col_collection.objects.link(ob_grass)

# ---- scene / render settings (as saved in the file)
scene.frame_start = 1; scene.frame_end = 250; scene.frame_set(1)
scene.render.engine = 'BLENDER_EEVEE_NEXT'
scene.cycles.sampling_pattern = 'TABULATED_SOBOL'
scene.cycles.use_light_tree = False
scene.view_settings.view_transform = 'Filmic'
bpy.context.view_layer.update()

# ---- added for rendering (the .blend has no active camera and no usable light): camera, sun
cam_auto = bpy.data.cameras.new('AutoCamera')
cam_auto.lens = 50.0
cam_auto.sensor_width = 36.0
cam_auto.clip_end = 1000.0
ob_auto_camera = bpy.data.objects.new('AutoCamera', cam_auto)
scene.collection.objects.link(ob_auto_camera)
ob_auto_camera.location = (3.90158, -4.68189, 2.5256)
ob_auto_camera.rotation_euler = (1.09748, -7.21219e-08, 0.694738)
scene.camera = ob_auto_camera
light_auto_sun = bpy.data.lights.new('AutoSun', 'SUN')
light_auto_sun.energy = 3.0
light_auto_sun.angle = 0.0523599
ob_auto_sun = bpy.data.objects.new('AutoSun', light_auto_sun)
scene.collection.objects.link(ob_auto_sun)
ob_auto_sun.rotation_euler = (0.872665, 0.174533, 0.523599)
bpy.context.view_layer.update()

